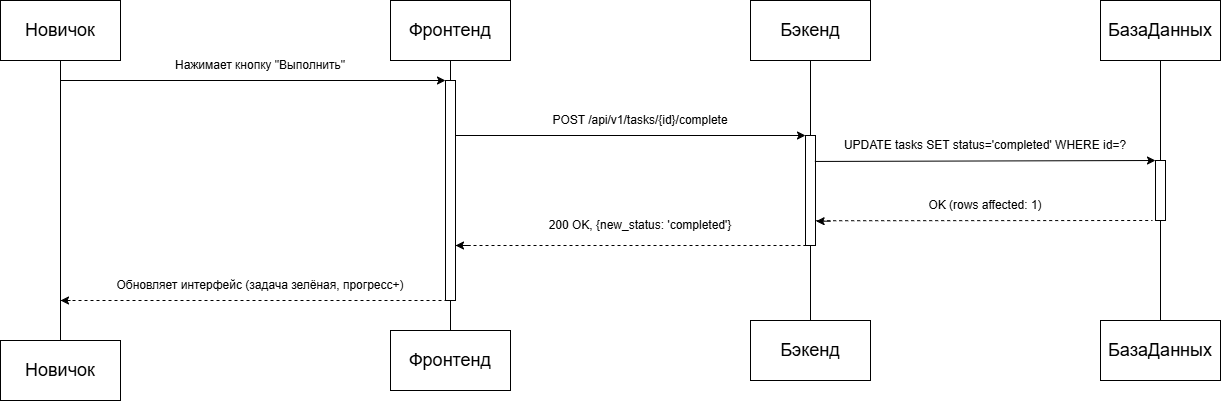

The diagram above was exported from draw.io. Its source (the exported page's mxGraphModel, read from the mxfile embedded in the PNG):
<mxGraphModel dx="401" dy="710" grid="1" gridSize="10" guides="1" tooltips="1" connect="1" arrows="1" fold="1" page="1" pageScale="1" pageWidth="827" pageHeight="1169" background="light-dark(#FFFFFF,#121212)" math="0" shadow="0">
  <root>
    <mxCell id="0" />
    <mxCell id="1" parent="0" />
    <mxCell id="rW8g4KNU9SzGHoU34YRu-25" parent="1" style="rounded=0;whiteSpace=wrap;html=1;" value="&lt;font style=&quot;font-size: 18px;&quot;&gt;Новичок&lt;/font&gt;" vertex="1">
      <mxGeometry height="60" width="120" x="890" y="160" as="geometry" />
    </mxCell>
    <mxCell id="rW8g4KNU9SzGHoU34YRu-26" parent="1" style="rounded=0;whiteSpace=wrap;html=1;" value="&lt;font style=&quot;font-size: 18px;&quot;&gt;Новичок&lt;/font&gt;" vertex="1">
      <mxGeometry height="60" width="120" x="890" y="500" as="geometry" />
    </mxCell>
    <mxCell id="rW8g4KNU9SzGHoU34YRu-27" parent="1" style="rounded=0;whiteSpace=wrap;html=1;" value="&lt;font style=&quot;font-size: 18px;&quot;&gt;Фронтенд&lt;/font&gt;" vertex="1">
      <mxGeometry height="60" width="120" x="1280" y="160" as="geometry" />
    </mxCell>
    <mxCell id="rW8g4KNU9SzGHoU34YRu-28" parent="1" style="rounded=0;whiteSpace=wrap;html=1;" value="&lt;font style=&quot;font-size: 18px;&quot;&gt;Фронтенд&lt;/font&gt;" vertex="1">
      <mxGeometry height="60" width="120" x="1280" y="490" as="geometry" />
    </mxCell>
    <mxCell id="rW8g4KNU9SzGHoU34YRu-29" parent="1" style="rounded=0;whiteSpace=wrap;html=1;" value="&lt;font style=&quot;font-size: 18px;&quot;&gt;Бэкенд&lt;/font&gt;" vertex="1">
      <mxGeometry height="60" width="120" x="1640" y="160" as="geometry" />
    </mxCell>
    <mxCell id="rW8g4KNU9SzGHoU34YRu-30" parent="1" style="rounded=0;whiteSpace=wrap;html=1;" value="&lt;font style=&quot;font-size: 18px;&quot;&gt;Бэкенд&lt;/font&gt;" vertex="1">
      <mxGeometry height="60" width="120" x="1640" y="480" as="geometry" />
    </mxCell>
    <mxCell id="rW8g4KNU9SzGHoU34YRu-31" parent="1" style="rounded=0;whiteSpace=wrap;html=1;" value="&lt;font style=&quot;font-size: 18px;&quot;&gt;БазаДанных&lt;/font&gt;" vertex="1">
      <mxGeometry height="60" width="120" x="1990" y="160" as="geometry" />
    </mxCell>
    <mxCell id="rW8g4KNU9SzGHoU34YRu-32" parent="1" style="rounded=0;whiteSpace=wrap;html=1;" value="&lt;font style=&quot;font-size: 18px;&quot;&gt;БазаДанных&lt;/font&gt;" vertex="1">
      <mxGeometry height="60" width="120" x="1990" y="480" as="geometry" />
    </mxCell>
    <mxCell id="rW8g4KNU9SzGHoU34YRu-33" edge="1" parent="1" source="rW8g4KNU9SzGHoU34YRu-25" style="endArrow=none;html=1;rounded=0;exitX=0.5;exitY=1;exitDx=0;exitDy=0;entryX=0.5;entryY=0;entryDx=0;entryDy=0;" target="rW8g4KNU9SzGHoU34YRu-26" value="">
      <mxGeometry height="50" relative="1" width="50" as="geometry">
        <mxPoint x="1000" y="370" as="sourcePoint" />
        <mxPoint x="1050" y="320" as="targetPoint" />
      </mxGeometry>
    </mxCell>
    <mxCell id="rW8g4KNU9SzGHoU34YRu-34" parent="1" style="rounded=0;whiteSpace=wrap;html=1;" value="" vertex="1">
      <mxGeometry height="220" width="10" x="1335" y="240" as="geometry" />
    </mxCell>
    <mxCell id="rW8g4KNU9SzGHoU34YRu-35" edge="1" parent="1" source="rW8g4KNU9SzGHoU34YRu-27" style="endArrow=none;html=1;rounded=0;exitX=0.5;exitY=1;exitDx=0;exitDy=0;entryX=0.5;entryY=0;entryDx=0;entryDy=0;" target="rW8g4KNU9SzGHoU34YRu-34" value="">
      <mxGeometry height="50" relative="1" width="50" as="geometry">
        <mxPoint x="1350" y="380" as="sourcePoint" />
        <mxPoint x="1400" y="330" as="targetPoint" />
      </mxGeometry>
    </mxCell>
    <mxCell id="rW8g4KNU9SzGHoU34YRu-36" edge="1" parent="1" source="rW8g4KNU9SzGHoU34YRu-34" style="endArrow=none;html=1;rounded=0;exitX=0.5;exitY=1;exitDx=0;exitDy=0;" target="rW8g4KNU9SzGHoU34YRu-28" value="">
      <mxGeometry height="50" relative="1" width="50" as="geometry">
        <mxPoint x="1350" y="430" as="sourcePoint" />
        <mxPoint x="1400" y="380" as="targetPoint" />
      </mxGeometry>
    </mxCell>
    <mxCell id="rW8g4KNU9SzGHoU34YRu-37" parent="1" style="rounded=0;whiteSpace=wrap;html=1;" value="" vertex="1">
      <mxGeometry height="110" width="10" x="1695" y="295" as="geometry" />
    </mxCell>
    <mxCell id="rW8g4KNU9SzGHoU34YRu-38" edge="1" parent="1" source="rW8g4KNU9SzGHoU34YRu-29" style="endArrow=none;html=1;rounded=0;exitX=0.5;exitY=1;exitDx=0;exitDy=0;entryX=0.5;entryY=0;entryDx=0;entryDy=0;" target="rW8g4KNU9SzGHoU34YRu-37" value="">
      <mxGeometry height="50" relative="1" width="50" as="geometry">
        <mxPoint x="1710" y="380" as="sourcePoint" />
        <mxPoint x="1760" y="330" as="targetPoint" />
      </mxGeometry>
    </mxCell>
    <mxCell id="rW8g4KNU9SzGHoU34YRu-39" edge="1" parent="1" source="rW8g4KNU9SzGHoU34YRu-37" style="endArrow=none;html=1;rounded=0;exitX=0.5;exitY=1;exitDx=0;exitDy=0;entryX=0.5;entryY=0;entryDx=0;entryDy=0;" target="rW8g4KNU9SzGHoU34YRu-30" value="">
      <mxGeometry height="50" relative="1" width="50" as="geometry">
        <mxPoint x="1710" y="380" as="sourcePoint" />
        <mxPoint x="1760" y="330" as="targetPoint" />
      </mxGeometry>
    </mxCell>
    <mxCell id="rW8g4KNU9SzGHoU34YRu-40" parent="1" style="rounded=0;whiteSpace=wrap;html=1;" value="" vertex="1">
      <mxGeometry height="60" width="10" x="2045" y="320" as="geometry" />
    </mxCell>
    <mxCell id="rW8g4KNU9SzGHoU34YRu-41" edge="1" parent="1" source="rW8g4KNU9SzGHoU34YRu-31" style="endArrow=none;html=1;rounded=0;exitX=0.5;exitY=1;exitDx=0;exitDy=0;entryX=0.5;entryY=0;entryDx=0;entryDy=0;" target="rW8g4KNU9SzGHoU34YRu-40" value="">
      <mxGeometry height="50" relative="1" width="50" as="geometry">
        <mxPoint x="2010" y="390" as="sourcePoint" />
        <mxPoint x="2060" y="340" as="targetPoint" />
      </mxGeometry>
    </mxCell>
    <mxCell id="rW8g4KNU9SzGHoU34YRu-42" edge="1" parent="1" source="rW8g4KNU9SzGHoU34YRu-40" style="endArrow=none;html=1;rounded=0;entryX=0.5;entryY=0;entryDx=0;entryDy=0;exitX=0.5;exitY=1;exitDx=0;exitDy=0;" target="rW8g4KNU9SzGHoU34YRu-32" value="">
      <mxGeometry height="50" relative="1" width="50" as="geometry">
        <mxPoint x="2050" y="390" as="sourcePoint" />
        <mxPoint x="2060" y="350" as="targetPoint" />
      </mxGeometry>
    </mxCell>
    <mxCell id="rW8g4KNU9SzGHoU34YRu-45" edge="1" parent="1" style="endArrow=classic;html=1;rounded=0;entryX=0;entryY=0;entryDx=0;entryDy=0;" target="rW8g4KNU9SzGHoU34YRu-34" value="">
      <mxGeometry height="50" relative="1" width="50" as="geometry">
        <mxPoint x="950" y="240" as="sourcePoint" />
        <mxPoint x="1300" y="280" as="targetPoint" />
      </mxGeometry>
    </mxCell>
    <mxCell id="rW8g4KNU9SzGHoU34YRu-46" edge="1" parent="1" style="endArrow=none;dashed=1;html=1;rounded=0;entryX=0.25;entryY=1;entryDx=0;entryDy=0;" target="rW8g4KNU9SzGHoU34YRu-34" value="">
      <mxGeometry height="50" relative="1" width="50" as="geometry">
        <mxPoint x="950" y="460" as="sourcePoint" />
        <mxPoint x="1330" y="460" as="targetPoint" />
      </mxGeometry>
    </mxCell>
    <mxCell id="rW8g4KNU9SzGHoU34YRu-47" edge="1" parent="1" style="endArrow=classic;html=1;rounded=0;" value="">
      <mxGeometry height="50" relative="1" width="50" as="geometry">
        <mxPoint x="960" y="460" as="sourcePoint" />
        <mxPoint x="950" y="460" as="targetPoint" />
      </mxGeometry>
    </mxCell>
    <mxCell id="rW8g4KNU9SzGHoU34YRu-48" edge="1" parent="1" source="rW8g4KNU9SzGHoU34YRu-34" style="endArrow=classic;html=1;rounded=0;entryX=0;entryY=0;entryDx=0;entryDy=0;exitX=1;exitY=0.25;exitDx=0;exitDy=0;" value="">
      <mxGeometry height="50" relative="1" width="50" as="geometry">
        <mxPoint x="1310" y="295" as="sourcePoint" />
        <mxPoint x="1695" y="295" as="targetPoint" />
      </mxGeometry>
    </mxCell>
    <mxCell id="rW8g4KNU9SzGHoU34YRu-49" edge="1" parent="1" source="rW8g4KNU9SzGHoU34YRu-37" style="endArrow=none;dashed=1;html=1;rounded=0;entryX=0.25;entryY=1;entryDx=0;entryDy=0;exitX=0.97;exitY=0.775;exitDx=0;exitDy=0;exitPerimeter=0;" value="">
      <mxGeometry height="50" relative="1" width="50" as="geometry">
        <mxPoint x="1654" y="380" as="sourcePoint" />
        <mxPoint x="2042" y="380" as="targetPoint" />
      </mxGeometry>
    </mxCell>
    <mxCell id="rW8g4KNU9SzGHoU34YRu-50" edge="1" parent="1" style="endArrow=classic;html=1;rounded=0;entryX=1.061;entryY=0.779;entryDx=0;entryDy=0;entryPerimeter=0;" target="rW8g4KNU9SzGHoU34YRu-37" value="">
      <mxGeometry height="50" relative="1" width="50" as="geometry">
        <mxPoint x="1720" y="380.69" as="sourcePoint" />
        <mxPoint x="1800" y="400" as="targetPoint" />
      </mxGeometry>
    </mxCell>
    <mxCell id="rW8g4KNU9SzGHoU34YRu-51" edge="1" parent="1" source="rW8g4KNU9SzGHoU34YRu-34" style="endArrow=none;dashed=1;html=1;rounded=0;entryX=0.25;entryY=1;entryDx=0;entryDy=0;exitX=1;exitY=0.75;exitDx=0;exitDy=0;" value="">
      <mxGeometry height="50" relative="1" width="50" as="geometry">
        <mxPoint x="1307" y="405" as="sourcePoint" />
        <mxPoint x="1695" y="405" as="targetPoint" />
      </mxGeometry>
    </mxCell>
    <mxCell id="rW8g4KNU9SzGHoU34YRu-52" edge="1" parent="1" style="endArrow=classic;html=1;rounded=0;entryX=1;entryY=0.75;entryDx=0;entryDy=0;" target="rW8g4KNU9SzGHoU34YRu-34" value="">
      <mxGeometry height="50" relative="1" width="50" as="geometry">
        <mxPoint x="1360" y="405" as="sourcePoint" />
        <mxPoint x="1510" y="390" as="targetPoint" />
      </mxGeometry>
    </mxCell>
    <mxCell id="rW8g4KNU9SzGHoU34YRu-53" edge="1" parent="1" source="rW8g4KNU9SzGHoU34YRu-37" style="endArrow=classic;html=1;rounded=0;entryX=0;entryY=0;entryDx=0;entryDy=0;exitX=0.938;exitY=0.236;exitDx=0;exitDy=0;exitPerimeter=0;" value="">
      <mxGeometry height="50" relative="1" width="50" as="geometry">
        <mxPoint x="1710" y="320" as="sourcePoint" />
        <mxPoint x="2045" y="320" as="targetPoint" />
      </mxGeometry>
    </mxCell>
    <mxCell id="rW8g4KNU9SzGHoU34YRu-55" parent="1" style="text;html=1;whiteSpace=wrap;strokeColor=none;fillColor=none;align=center;verticalAlign=middle;rounded=0;" value="Нажимает кнопку &quot;Выполнить&quot;" vertex="1">
      <mxGeometry height="30" width="220" x="1040" y="210" as="geometry" />
    </mxCell>
    <mxCell id="rW8g4KNU9SzGHoU34YRu-56" parent="1" style="text;html=1;whiteSpace=wrap;strokeColor=none;fillColor=none;align=center;verticalAlign=middle;rounded=0;" value="POST /api/v1/tasks/{id}/complete" vertex="1">
      <mxGeometry height="30" width="220" x="1420" y="265" as="geometry" />
    </mxCell>
    <mxCell id="rW8g4KNU9SzGHoU34YRu-57" parent="1" style="text;html=1;whiteSpace=wrap;strokeColor=none;fillColor=none;align=center;verticalAlign=middle;rounded=0;" value="UPDATE tasks SET status='completed' WHERE id=?" vertex="1">
      <mxGeometry height="30" width="290" x="1730" y="290" as="geometry" />
    </mxCell>
    <mxCell id="rW8g4KNU9SzGHoU34YRu-58" parent="1" style="text;html=1;whiteSpace=wrap;strokeColor=none;fillColor=none;align=center;verticalAlign=middle;rounded=0;" value="OK (rows affected: 1)" vertex="1">
      <mxGeometry height="30" width="130" x="1810" y="350" as="geometry" />
    </mxCell>
    <mxCell id="rW8g4KNU9SzGHoU34YRu-59" parent="1" style="text;html=1;whiteSpace=wrap;strokeColor=none;fillColor=none;align=center;verticalAlign=middle;rounded=0;" value="200 OK, {new_status: 'completed'}" vertex="1">
      <mxGeometry height="30" width="200" x="1430" y="370" as="geometry" />
    </mxCell>
    <mxCell id="rW8g4KNU9SzGHoU34YRu-60" parent="1" style="text;html=1;whiteSpace=wrap;strokeColor=none;fillColor=none;align=center;verticalAlign=middle;rounded=0;" value="Обновляет интерфейс (задача зелёная, прогресс+)" vertex="1">
      <mxGeometry height="30" width="300" x="1000" y="430" as="geometry" />
    </mxCell>
  </root>
</mxGraphModel>